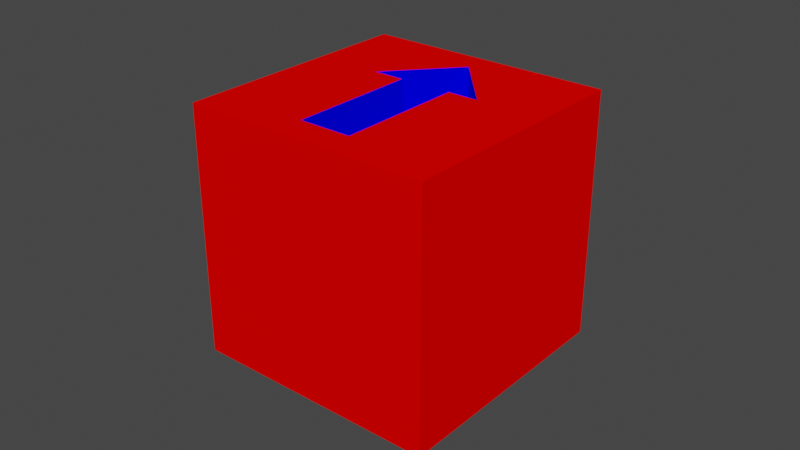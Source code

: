 # Source: Arrow_cube_bottle.blend  (saved by Blender 3.4.6; exported with 4.5.12 LTS)
import bpy
from mathutils import Matrix  # noqa: F401  (used for matrix-valued properties, if any)

bpy.ops.wm.read_factory_settings(use_empty=True)
scene = bpy.context.scene
scene.name = 'Scene'

# ---- collections
col_collection = bpy.data.collections.new('Collection'); scene.collection.children.link(col_collection)

# ---- materials (node trees are filled in below, after node groups)
mat_red = bpy.data.materials.new('Red')
mat_red.use_transparent_shadow = False
mat_blue = bpy.data.materials.new('Blue')
mat_blue.use_transparent_shadow = False

# ---- material node trees
mat_red.use_nodes = True; mat_red.node_tree.nodes.clear()
_N = mat_red.node_tree.nodes; _L = mat_red.node_tree.links
n0 = _N.new('ShaderNodeOutputMaterial'); n0.name = 'Material Output'; n0.location = (0, 0)
n1 = _N.new('ShaderNodeBsdfDiffuse'); n1.name = 'Diffuse BSDF'; n1.location = (0, 0)
n1.inputs[0].default_value = (1.0, 0.0, 0.0, 1.0)
_L.new(n1.outputs[0], n0.inputs[0])
n0.is_active_output = True
mat_blue.use_nodes = True; mat_blue.node_tree.nodes.clear()
_N = mat_blue.node_tree.nodes; _L = mat_blue.node_tree.links
n0 = _N.new('ShaderNodeOutputMaterial'); n0.name = 'Material Output'; n0.location = (0, 0)
n1 = _N.new('ShaderNodeBsdfDiffuse'); n1.name = 'Diffuse BSDF'; n1.location = (0, 0)
n1.inputs[0].default_value = (0.0, 0.0, 1.0, 1.0)
_L.new(n1.outputs[0], n0.inputs[0])
n0.is_active_output = True

# ---- world
world_world = bpy.data.worlds.new('World'); scene.world = world_world
world_world.use_nodes = True; world_world.node_tree.nodes.clear()
_N = world_world.node_tree.nodes; _L = world_world.node_tree.links
n0 = _N.new('ShaderNodeOutputWorld'); n0.name = 'World Output'; n0.location = (300, 300)
n1 = _N.new('ShaderNodeBackground'); n1.name = 'Background'; n1.location = (10, 300)
n1.inputs[0].default_value = (0.05088, 0.05088, 0.05088, 1.0)
_L.new(n1.outputs[0], n0.inputs[0])
n0.is_active_output = True
world_world.color = (0.05088, 0.05088, 0.05088)
world_world.use_sun_shadow = False
world_world.sun_shadow_jitter_overblur = 0.0

# ---- meshes
me_cube_003 = bpy.data.meshes.new('Cube.003')
me_cube_003.from_pydata([(-0.04, -0.04, -0.04), (0.008462, 0.01099, 0.04), (-0.04, -0.04, 0.04), (2.25e-10, 0.03166, 0.015), (-0.04, 0.04, -0.04), (0.008462, 0.01099, 0.015), (-0.04, 0.04, 0.04), (2.25e-10, 0.03166, 0.04), (0.04, -0.04, -0.04), (0.008462, -0.03034, 0.04), (0.04, -0.04, 0.04), (0.01832, 0.01099, 0.015), (0.04, 0.04, -0.04), (0.008462, -0.03034, 0.015), (0.04, 0.04, 0.04), (0.01832, 0.01099, 0.04), (-0.008462, 0.01099, 0.04), (-0.01832, 0.01099, 0.015), (-0.008462, 0.01099, 0.015), (-0.01832, 0.01099, 0.04), (-0.008462, -0.03034, 0.04), (-0.008462, -0.03034, 0.015)], [], [(0, 2, 6, 4), (4, 6, 14, 12), (12, 14, 10, 8), (8, 10, 2, 0), (4, 12, 8, 0), (1, 9, 10, 14, 6, 2, 20, 16, 19, 7, 15), (20, 2, 10, 9), (20, 9, 13, 21), (20, 21, 18, 16), (18, 21, 13, 5), (1, 5, 13, 9), (3, 11, 15, 7), (19, 16, 18, 17), (5, 1, 15, 11), (17, 3, 7, 19), (3, 17, 18, 5, 11)])
me_cube_003.polygons.foreach_set('material_index', [0, 0, 0, 0, 0, 0, 0, 1, 1, 1, 1, 1, 1, 1, 1, 1])
_uv = me_cube_003.uv_layers.new(name='UVMap')
_uv.uv.foreach_set('vector', [0.375, 0.0, 0.625, 0.0, 0.625, 0.25, 0.375, 0.25, 0.375, 0.25, 0.625, 0.25, 0.625, 0.5, 0.375, 0.5, 0.375, 0.5, 0.625, 0.5, 0.625, 0.75, 0.375, 0.75, 0.375, 0.75, 0.625, 0.75, 0.625, 1.0, 0.375, 1.0, 0.125, 0.5, 0.375, 0.5, 0.375, 0.75, 0.125, 0.75, 0.7236, 0.5907, 0.7236, 0.7198, 0.625, 0.75, 0.625, 0.5, 0.875, 0.5, 0.875, 0.75, 0.7764, 0.7198, 0.7764, 0.5907, 0.8073, 0.5907, 0.75, 0.5261, 0.6927, 0.5907, 0.7764, 0.7198, 0.875, 0.75, 0.625, 0.75, 0.7236, 0.7198, 0.625, 1.0, 0.625, 0.75, 0.375, 0.75, 0.375, 1.0, 0.625, 0.0, 0.375, 0.0, 0.375, 0.25, 0.625, 0.25, 0.125, 0.5, 0.125, 0.75, 0.375, 0.75, 0.375, 0.5, 0.625, 0.5, 0.375, 0.5, 0.375, 0.75, 0.625, 0.75, 1.0, 0.5, 0.6667, 0.5, 0.6667, 1.0, 1.0, 1.0, 0.3333, 1.0, 0.423, 1.0, 0.423, 0.5, 0.3333, 0.5, 0.577, 0.5, 0.577, 1.0, 0.6667, 1.0, 0.6667, 0.5, 0.3333, 0.5, -5.96e-08, 0.5, -5.96e-08, 1.0, -5.96e-08, 1.0, 0.75, 0.49, 0.5422, 0.13, 0.654, 0.13, 0.846, 0.13, 0.9578, 0.13])
me_cube_003.materials.append(mat_red)
me_cube_003.materials.append(mat_blue)
me_cube_003.update()

# ---- objects
ob_bottle = bpy.data.objects.new('Bottle', me_cube_003)

# ---- transforms, parenting, visibility, modifiers, constraints
ob_bottle.location = (0.0, 0.0, 0.0)

# ---- collection membership
col_collection.objects.link(ob_bottle)

# ---- scene / render settings (as saved in the file)
scene.frame_start = 1; scene.frame_end = 250; scene.frame_set(1)
scene.render.engine = 'BLENDER_EEVEE_NEXT'
scene.cycles.sampling_pattern = 'TABULATED_SOBOL'
scene.cycles.use_light_tree = False
scene.view_settings.view_transform = 'Filmic'
bpy.context.view_layer.update()

# ---- added for rendering (the .blend has no active camera and no usable light): camera, sun
cam_auto = bpy.data.cameras.new('AutoCamera')
cam_auto.lens = 50.0
cam_auto.sensor_width = 36.0
cam_auto.clip_end = 1000.0
ob_auto_camera = bpy.data.objects.new('AutoCamera', cam_auto)
scene.collection.objects.link(ob_auto_camera)
ob_auto_camera.location = (0.185045, -0.222054, 0.148036)
ob_auto_camera.rotation_euler = (1.09748, -7.21219e-08, 0.694738)
scene.camera = ob_auto_camera
light_auto_sun = bpy.data.lights.new('AutoSun', 'SUN')
light_auto_sun.energy = 3.0
light_auto_sun.angle = 0.0523599
ob_auto_sun = bpy.data.objects.new('AutoSun', light_auto_sun)
scene.collection.objects.link(ob_auto_sun)
ob_auto_sun.rotation_euler = (0.872665, 0.174533, 0.523599)
bpy.context.view_layer.update()
